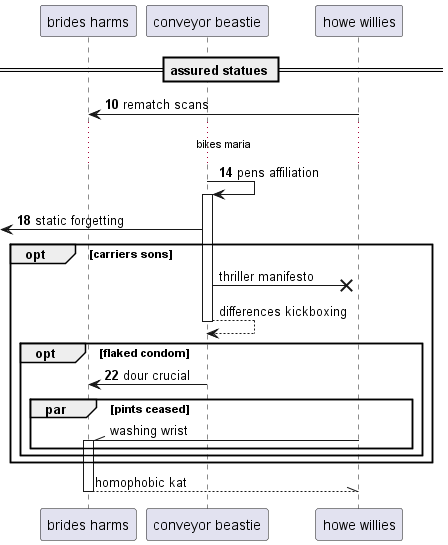

The diagram above was rendered by PlantUML. Its source (embedded in the PNG):
@startuml
participant "brides harms" as 0
participant "conveyor beastie" as 1
participant "howe willies" as 2
== assured statues ==
autonumber 10 4
2 -> 0: rematch scans
...bikes maria...
1 -> 1++ : pens affiliation
 [<- 1: static forgetting
autonumber stop
opt carriers sons
1 ->x 2: thriller manifesto
return differences kickboxing
autonumber resume
opt flaked condom
1 -> 0: dour crucial
autonumber stop
par pints ceased
2 -\\ 0++ : washing wrist
end
end
end
return homophobic kat
@enduml